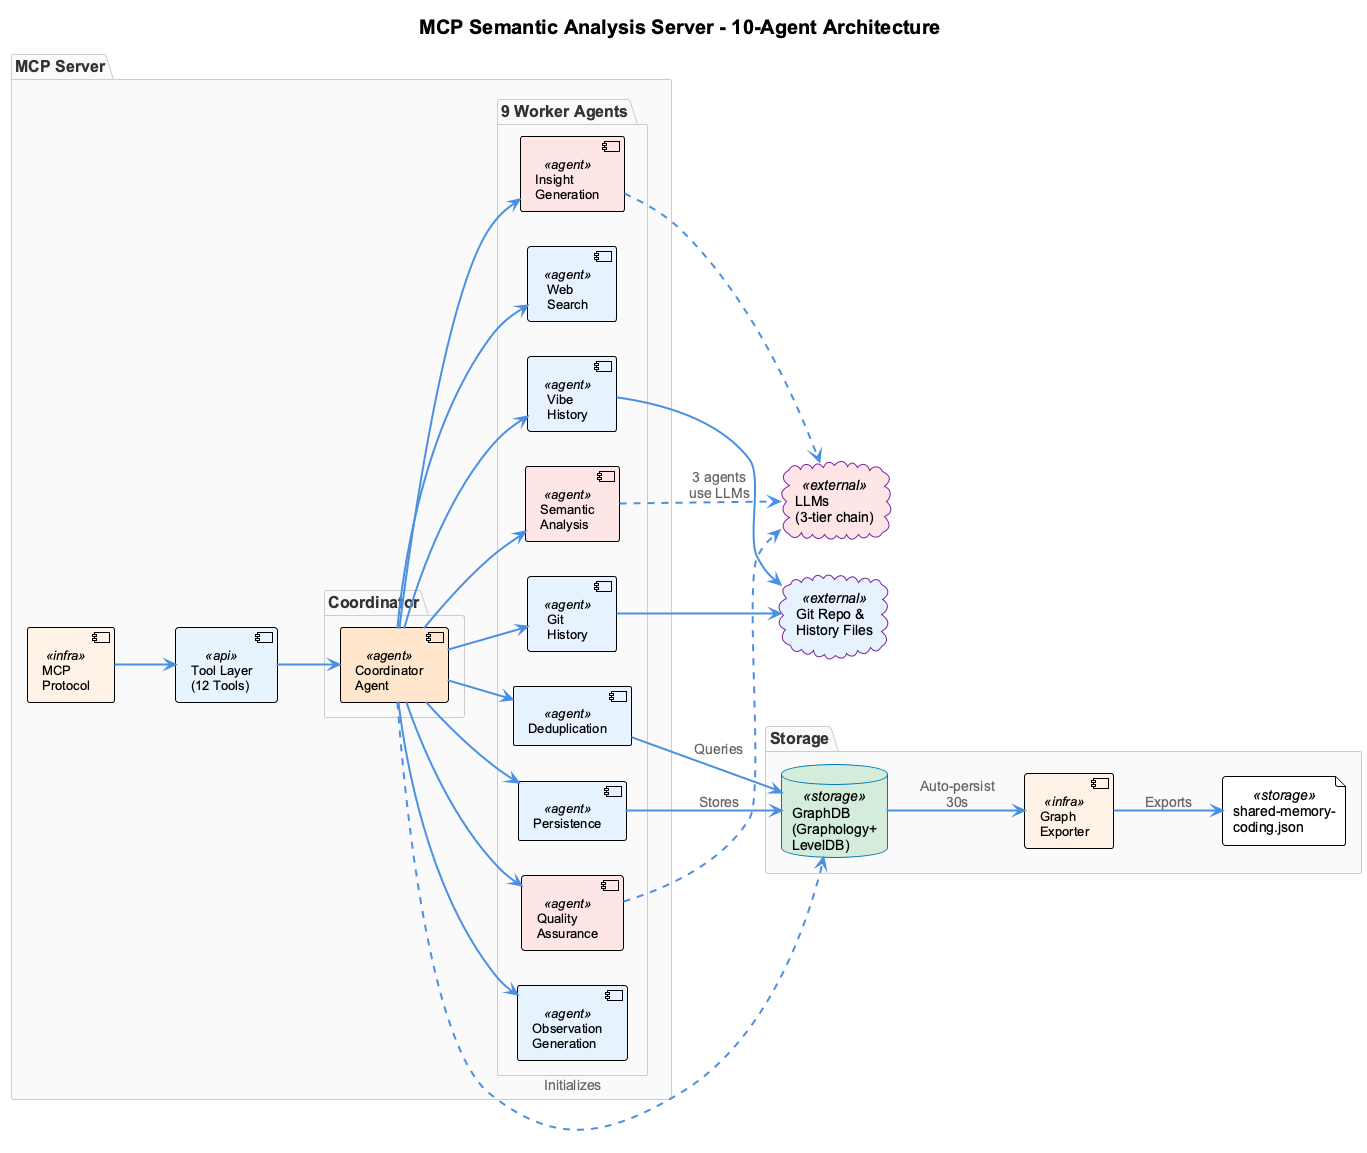

The diagram above was rendered by PlantUML. Its source (embedded in the PNG):
@startuml mcp-server-architecture
!include _standard-style.puml

' Presentation-optimized version (landscape, larger fonts, minimal notes)

skinparam defaultFontSize 14
skinparam titleFontSize 20
skinparam packageFontSize 16
skinparam componentFontSize 13
skinparam noteFontSize 11
skinparam ArrowThickness 2

title MCP Semantic Analysis Server - 10-Agent Architecture

left to right direction

package "MCP Server" as SERVER {
  component "MCP\nProtocol" as MCP <<infra>>
  component "Tool Layer\n(12 Tools)" as TOOLS <<api>>

  package "Coordinator" as COORD_PKG {
    component "Coordinator\nAgent" as COORDINATOR <<agent>> #FFE6CC
  }

  package "9 Worker Agents" as AGENTS_PKG {
    component "Git\nHistory" as GIT <<agent>> #E6F3FF
    component "Vibe\nHistory" as VIBE <<agent>> #E6F3FF
    component "Semantic\nAnalysis" as SEMANTIC <<agent>> #FFE6E6
    component "Web\nSearch" as WEB <<agent>> #E6F3FF
    component "Insight\nGeneration" as INSIGHT <<agent>> #FFE6E6
    component "Observation\nGeneration" as OBS <<agent>> #E6F3FF
    component "Quality\nAssurance" as QA <<agent>> #FFE6E6
    component "Persistence" as PERSIST <<agent>> #E6F3FF
    component "Deduplication" as DEDUP <<agent>> #E6F3FF
  }
}

package "Storage" as STORAGE_PKG {
  database "GraphDB\n(Graphology+\nLevelDB)" as GRAPHDB <<storage>> #D4EDDA
  component "Graph\nExporter" as EXPORTER <<infra>>
  file "shared-memory-\ncoding.json" as JSON <<storage>>
}

cloud "LLMs\n(3-tier chain)" as LLMS <<external>> #FFE6E6
cloud "Git Repo &\nHistory Files" as DATA_SOURCES <<external>> #E6F3FF

' Main flow
MCP --> TOOLS
TOOLS --> COORDINATOR
COORDINATOR --> GIT
COORDINATOR --> VIBE
COORDINATOR --> SEMANTIC
COORDINATOR --> WEB
COORDINATOR --> INSIGHT
COORDINATOR --> OBS
COORDINATOR --> QA
COORDINATOR --> PERSIST
COORDINATOR --> DEDUP

' Storage connections
COORDINATOR ..> GRAPHDB : "Initializes"
PERSIST --> GRAPHDB : "Stores"
DEDUP --> GRAPHDB : "Queries"
GRAPHDB --> EXPORTER : "Auto-persist\n30s"
EXPORTER --> JSON : "Exports"

' External connections
GIT --> DATA_SOURCES
VIBE --> DATA_SOURCES
SEMANTIC ..> LLMS : "3 agents\nuse LLMs"
INSIGHT ..> LLMS
QA ..> LLMS

@enduml